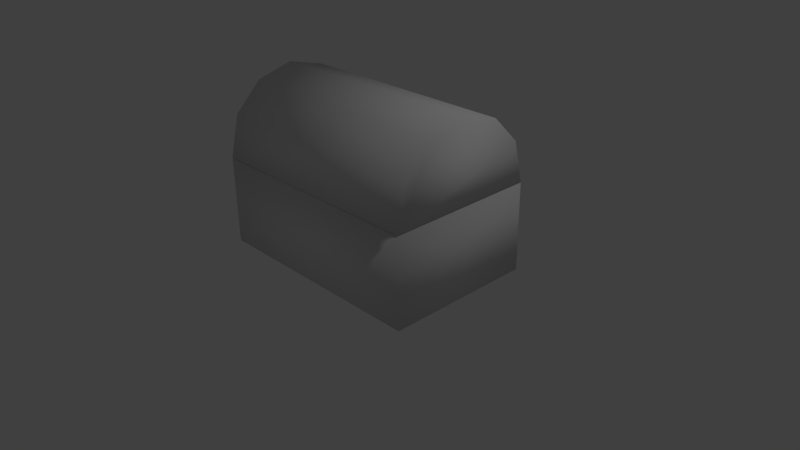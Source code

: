 # Source: chest.blend  (saved by Blender 2.74.0; exported with 4.5.12 LTS)
import bpy
from mathutils import Matrix  # noqa: F401  (used for matrix-valued properties, if any)

bpy.ops.wm.read_factory_settings(use_empty=True)
scene = bpy.context.scene
scene.name = 'Scene'

# ---- collections
col_collection_1 = bpy.data.collections.new('Collection 1'); scene.collection.children.link(col_collection_1)

# ---- world
world_world = bpy.data.worlds.new('World'); scene.world = world_world
world_world.color = (0.05088, 0.05088, 0.05088)
world_world.use_sun_shadow = False
world_world.sun_shadow_jitter_overblur = 0.0
world_world.cycles.sampling_method = 'MANUAL'
world_world.cycles.sample_map_resolution = 256

# ---- cameras
cam_camera = bpy.data.cameras.new('Camera')
cam_camera.clip_end = 100.0
cam_camera.lens = 35.0
cam_camera.sensor_width = 32.0
cam_camera.sensor_height = 18.0
cam_camera.ortho_scale = 7.314
cam_camera.dof.focus_distance = 0.0
cam_camera.dof.aperture_fstop = 128.0

# ---- lights
light_lamp = bpy.data.lights.new('Lamp', 'POINT')
light_lamp.transmission_factor = 0.0
light_lamp.cutoff_distance = 30.0
light_lamp.energy = 100.0
light_lamp.shadow_buffer_clip_start = 1.001
light_lamp.shadow_soft_size = 0.1
light_lamp.shadow_maximum_resolution = 0.006
light_lamp.use_absolute_resolution = True
light_lamp.cycles.use_multiple_importance_sampling = False

# ---- meshes
me_cylinder = bpy.data.meshes.new('Cylinder')
me_cylinder.from_pydata([(-1.531, 0.0004681, 2.232), (-1.531, 0.5005, 2.098), (-1.531, 0.8665, 1.732), (-1.531, 1.0, 1.181), (-1.531, -0.9995, 1.181), (-1.531, -0.8656, 1.732), (-1.531, -0.4995, 2.098), (-1.531, 1.0, 1.169), (-1.531, -0.9995, 1.169), (-1.531, 1.0, 2.384e-07), (-1.531, -0.9995, -2.384e-07), (-1.352, 0.7667, 1.169), (-1.352, -0.7658, 1.169), (-1.352, 0.7667, 1.077), (-1.352, -0.7658, 1.077), (1.531, 0.0004681, 2.232), (0.0, 0.000468, 2.232), (1.531, 0.5005, 2.098), (0.0, 0.5005, 2.098), (1.531, 0.8665, 1.732), (0.0, 0.8665, 1.732), (1.531, 1.0, 1.181), (0.0, 1.0, 1.181), (1.531, -0.9995, 1.181), (0.0, -0.9995, 1.181), (1.531, -0.8656, 1.732), (0.0, -0.8656, 1.732), (1.531, -0.4995, 2.098), (0.0, -0.4995, 2.098), (1.531, 1.0, 1.169), (0.0, 1.0, 1.169), (1.531, -0.9995, 1.169), (0.0, -0.9995, 1.169), (1.531, 1.0, 2.384e-07), (0.0, 1.0, 2.384e-07), (1.531, -0.9995, -2.384e-07), (0.0, -0.9995, -2.384e-07), (1.352, 0.7667, 1.169), (0.0, 0.7667, 1.169), (1.352, -0.7658, 1.169), (0.0, -0.7658, 1.169), (1.352, 0.7667, 1.077), (0.0, 0.7667, 1.077), (1.352, -0.7658, 1.077), (0.0, -0.7658, 1.077)], [], [(0, 16, 18, 1), (1, 18, 20, 2), (2, 20, 22, 3), (0, 1, 2, 3, 4, 5, 6), (4, 24, 26, 5), (6, 28, 16, 0), (5, 26, 28, 6), (32, 8, 10, 36), (3, 7, 30, 22), (9, 34, 36, 10), (8, 7, 9, 10), (7, 30, 34, 9), (22, 24, 4, 3), (8, 32, 40, 12), (7, 8, 12, 11), (7, 11, 38, 30), (12, 40, 44, 14), (11, 12, 14, 13), (11, 13, 42, 38), (13, 14, 44, 42), (15, 17, 18, 16), (17, 19, 20, 18), (19, 21, 22, 20), (15, 27, 25, 23, 21, 19, 17), (23, 25, 26, 24), (27, 15, 16, 28), (25, 27, 28, 26), (32, 36, 35, 31), (21, 22, 30, 29), (33, 35, 36, 34), (31, 35, 33, 29), (29, 33, 34, 30), (22, 21, 23, 24), (31, 39, 40, 32), (29, 37, 39, 31), (29, 30, 38, 37), (39, 43, 44, 40), (37, 41, 43, 39), (37, 38, 42, 41), (41, 42, 44, 43)])
me_cylinder.polygons.foreach_set('use_smooth', [True] * 40)
me_cylinder.use_remesh_preserve_volume = False
me_cylinder.use_remesh_preserve_attributes = False
me_cylinder.use_mirror_vertex_groups = False
me_cylinder.use_paint_bone_selection = False
me_cylinder.use_paint_mask_vertex = True
me_cylinder.update()
arm_armature = bpy.data.armatures.new('Armature')  # bones are not reproduced

# ---- objects
ob_armature = bpy.data.objects.new('Armature', arm_armature)
ob_cylinder = bpy.data.objects.new('Cylinder', me_cylinder)
ob_lamp = bpy.data.objects.new('Lamp', light_lamp)
ob_camera = bpy.data.objects.new('Camera', cam_camera)

# ---- transforms, parenting, visibility, modifiers, constraints
ob_armature.location = (0.0, 0.0, 0.0)
ob_armature.show_in_front = True
ob_armature.lineart.crease_threshold = 0.0
ob_cylinder.parent = ob_armature
ob_cylinder.location = (0.0, 0.0, 0.0)
ob_cylinder.lineart.crease_threshold = 0.0
_vg = ob_cylinder.vertex_groups.new(name='Bone')
for _i, _w in zip([0, 1, 2, 3, 4, 5, 6, 7, 8, 9, 10, 11, 12, 13, 14, 15, 17, 18, 19, 20, 21, 22, 23, 24, 25, 27, 29, 30, 31, 32, 33, 34, 35, 36, 37, 38, 39, 40, 41, 42, 43, 44], [0.0, 0.0, 0.0, 0.0, 0.103, 0.0, 0.0, 0.995, 1.0, 1.0, 1.0, 1.0, 1.0, 1.0, 1.0, 0.09574, 0.0, 0.0, 0.0, 0.0, 0.0, 0.0, 0.0725, 0.06327, 0.05798, 0.06116, 1.0, 0.9904, 1.0, 1.0, 1.0, 1.0, 1.0, 1.0, 1.0, 1.0, 1.0, 1.0, 1.0, 1.0, 1.0, 1.0]): _vg.add([_i], _w, 'REPLACE')
_vg = ob_cylinder.vertex_groups.new(name='Bone.001')
for _i, _w in zip([0, 1, 2, 3, 4, 5, 6, 7, 8, 9, 10, 11, 12, 13, 14, 15, 16, 17, 18, 19, 20, 21, 22, 23, 24, 25, 26, 27, 28, 29, 31, 32, 33, 35, 36, 37, 38, 39, 40, 41, 42, 43, 44], [1.0, 1.0, 1.0, 1.0, 1.0, 1.0, 1.0, 0.0, 0.0, 0.0, 0.0, 0.0, 0.0, 0.0, 0.0, 0.9982, 1.0, 1.0, 1.0, 1.0, 1.0, 0.9833, 1.0, 1.0, 1.0, 0.9999, 0.9959, 1.0, 0.9945, 0.0, 0.0, 0.0, 0.0, 0.0, 0.001911, 0.0, 0.0, 0.0, 0.0, 0.0, 0.0, 0.0, 0.0]): _vg.add([_i], _w, 'REPLACE')
_m = ob_cylinder.modifiers.new('Armature', 'ARMATURE')
_m.object = ob_armature
ob_lamp.location = (4.076, 1.005, 5.904)
ob_lamp.rotation_euler = (0.6503, 0.05522, 1.866)
ob_lamp.lock_rotations_4d = False
ob_lamp.empty_display_type = 'ARROWS'
ob_lamp.color = (0.0, 0.0, 0.0, 0.0)
ob_lamp.lineart.crease_threshold = 0.0
ob_camera.location = (7.481, -6.508, 5.344)
ob_camera.rotation_euler = (1.109, 0.01082, 0.8149)
ob_camera.lock_rotations_4d = False
ob_camera.empty_display_type = 'ARROWS'
ob_camera.color = (0.0, 0.0, 0.0, 0.0)
ob_camera.display_type = 'WIRE'
ob_camera.lineart.crease_threshold = 0.0

# ---- collection membership
col_collection_1.objects.link(ob_armature)
col_collection_1.objects.link(ob_cylinder)
col_collection_1.objects.link(ob_lamp)
col_collection_1.objects.link(ob_camera)

# ---- scene / render settings (as saved in the file)
scene.camera = ob_camera
scene.frame_start = 1; scene.frame_end = 40; scene.frame_set(38)
scene.render.engine = 'BLENDER_EEVEE_NEXT'
scene.render.resolution_percentage = 50
scene.render.dither_intensity = 0.0
scene.cycles.use_denoising = False
scene.cycles.samples = 10
scene.cycles.sampling_pattern = 'TABULATED_SOBOL'
scene.cycles.light_sampling_threshold = 0.0
scene.cycles.use_adaptive_sampling = False
scene.cycles.use_light_tree = False
scene.cycles.blur_glossy = 0.0
scene.cycles.pixel_filter_type = 'GAUSSIAN'
scene.cycles.sample_clamp_indirect = 0.0
scene.view_settings.view_transform = 'Standard'
bpy.context.view_layer.update()
